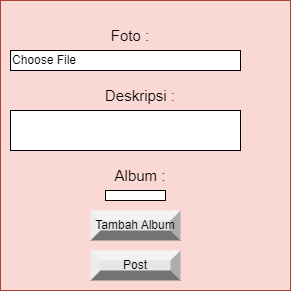

The diagram above was exported from draw.io. Its source (the exported page's mxGraphModel, read from the mxfile embedded in the PNG):
<mxGraphModel dx="1434" dy="772" grid="1" gridSize="10" guides="1" tooltips="1" connect="1" arrows="1" fold="1" page="1" pageScale="1" pageWidth="850" pageHeight="1100" math="0" shadow="0">
  <root>
    <mxCell id="0" />
    <mxCell id="1" parent="0" />
    <mxCell id="syt0-s5oXO5yPogBhEkt-1" value="" style="whiteSpace=wrap;html=1;aspect=fixed;fillColor=#fad9d5;strokeColor=#ae4132;" parent="1" vertex="1">
      <mxGeometry x="240" y="80" width="290" height="290" as="geometry" />
    </mxCell>
    <mxCell id="syt0-s5oXO5yPogBhEkt-2" value="Foto :" style="text;html=1;align=center;verticalAlign=middle;whiteSpace=wrap;rounded=0;fontSize=15;" parent="1" vertex="1">
      <mxGeometry x="340" y="100" width="60" height="30" as="geometry" />
    </mxCell>
    <mxCell id="syt0-s5oXO5yPogBhEkt-3" value="Choose File" style="rounded=0;whiteSpace=wrap;html=1;align=left;" parent="1" vertex="1">
      <mxGeometry x="250" y="130" width="230" height="20" as="geometry" />
    </mxCell>
    <mxCell id="syt0-s5oXO5yPogBhEkt-4" value="Deskripsi :" style="text;html=1;align=center;verticalAlign=middle;whiteSpace=wrap;rounded=0;fontSize=15;" parent="1" vertex="1">
      <mxGeometry x="340" y="160" width="80" height="30" as="geometry" />
    </mxCell>
    <mxCell id="syt0-s5oXO5yPogBhEkt-5" value="" style="rounded=0;whiteSpace=wrap;html=1;align=left;" parent="1" vertex="1">
      <mxGeometry x="250" y="190" width="230" height="40" as="geometry" />
    </mxCell>
    <mxCell id="syt0-s5oXO5yPogBhEkt-6" value="Album :" style="text;html=1;align=center;verticalAlign=middle;whiteSpace=wrap;rounded=0;fontSize=15;" parent="1" vertex="1">
      <mxGeometry x="340" y="240" width="80" height="30" as="geometry" />
    </mxCell>
    <mxCell id="syt0-s5oXO5yPogBhEkt-7" value="" style="rounded=0;whiteSpace=wrap;html=1;align=left;" parent="1" vertex="1">
      <mxGeometry x="345" y="270" width="60" height="10" as="geometry" />
    </mxCell>
    <mxCell id="syt0-s5oXO5yPogBhEkt-8" value="Tambah Album" style="labelPosition=center;verticalLabelPosition=middle;align=center;html=1;shape=mxgraph.basic.shaded_button;dx=10;fillColor=#E6E6E6;strokeColor=none;whiteSpace=wrap;" parent="1" vertex="1">
      <mxGeometry x="330" y="290" width="90" height="30" as="geometry" />
    </mxCell>
    <mxCell id="syt0-s5oXO5yPogBhEkt-9" value="Post" style="labelPosition=center;verticalLabelPosition=middle;align=center;html=1;shape=mxgraph.basic.shaded_button;dx=10;fillColor=#E6E6E6;strokeColor=none;whiteSpace=wrap;" parent="1" vertex="1">
      <mxGeometry x="330" y="330" width="90" height="30" as="geometry" />
    </mxCell>
  </root>
</mxGraphModel>